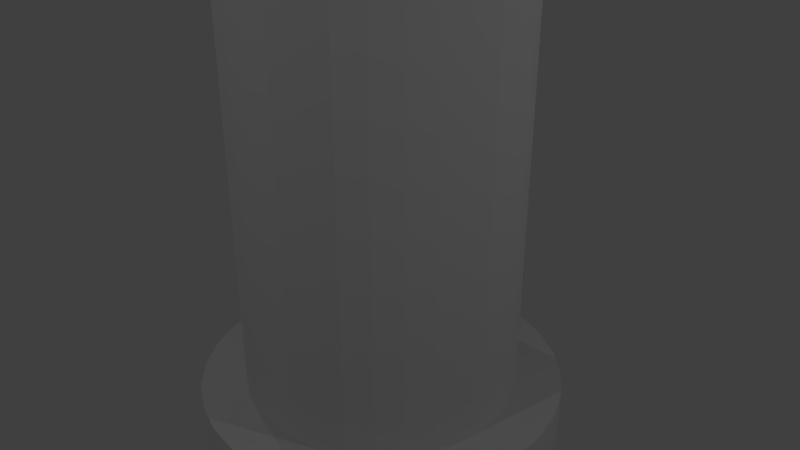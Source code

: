 # Source: Axel.blend  (saved by Blender 2.79.0; exported with 4.5.12 LTS)
import bpy
from mathutils import Matrix  # noqa: F401  (used for matrix-valued properties, if any)

bpy.ops.wm.read_factory_settings(use_empty=True)
scene = bpy.context.scene
scene.name = 'Scene'

# ---- collections
col_collection_1 = bpy.data.collections.new('Collection 1'); scene.collection.children.link(col_collection_1)

# ---- world
world_world = bpy.data.worlds.new('World'); scene.world = world_world
world_world.color = (0.05088, 0.05088, 0.05088)
world_world.use_sun_shadow = False
world_world.sun_shadow_jitter_overblur = 0.0
world_world.cycles.sampling_method = 'MANUAL'

# ---- cameras
cam_camera = bpy.data.cameras.new('Camera')
cam_camera.clip_end = 100.0
cam_camera.lens = 35.0
cam_camera.sensor_width = 32.0
cam_camera.sensor_height = 18.0
cam_camera.ortho_scale = 7.314
cam_camera.dof.focus_distance = 0.0
cam_camera.dof.aperture_fstop = 128.0

# ---- lights
light_lamp_003 = bpy.data.lights.new('Lamp.003', 'POINT')
light_lamp_003.transmission_factor = 0.0
light_lamp_003.cutoff_distance = 30.0
light_lamp_003.energy = 100.0
light_lamp_003.shadow_buffer_clip_start = 1.001
light_lamp_003.shadow_soft_size = 0.1
light_lamp_003.shadow_maximum_resolution = 0.006
light_lamp_003.use_absolute_resolution = True
light_lamp_002 = bpy.data.lights.new('Lamp.002', 'POINT')
light_lamp_002.transmission_factor = 0.0
light_lamp_002.cutoff_distance = 30.0
light_lamp_002.energy = 100.0
light_lamp_002.shadow_buffer_clip_start = 1.001
light_lamp_002.shadow_soft_size = 0.1
light_lamp_002.shadow_maximum_resolution = 0.006
light_lamp_002.use_absolute_resolution = True
light_lamp_001 = bpy.data.lights.new('Lamp.001', 'POINT')
light_lamp_001.transmission_factor = 0.0
light_lamp_001.cutoff_distance = 30.0
light_lamp_001.energy = 100.0
light_lamp_001.shadow_buffer_clip_start = 1.001
light_lamp_001.shadow_soft_size = 0.1
light_lamp_001.shadow_maximum_resolution = 0.006
light_lamp_001.use_absolute_resolution = True
light_lamp = bpy.data.lights.new('Lamp', 'POINT')
light_lamp.transmission_factor = 0.0
light_lamp.cutoff_distance = 30.0
light_lamp.energy = 100.0
light_lamp.shadow_buffer_clip_start = 1.001
light_lamp.shadow_soft_size = 0.1
light_lamp.shadow_maximum_resolution = 0.006
light_lamp.use_absolute_resolution = True

# ---- meshes
me_cylinder_005 = bpy.data.meshes.new('Cylinder.005')
me_cylinder_005.from_pydata([(0.0, 1.0, -1.0), (0.0, 1.0, 1.0), (0.1951, 0.9808, -1.0), (0.1951, 0.9808, 1.0), (0.3827, 0.9239, -1.0), (0.3827, 0.9239, 1.0), (0.5556, 0.8315, -1.0), (0.5556, 0.8315, 1.0), (0.7071, 0.7071, -1.0), (0.7071, 0.7071, 1.0), (0.8315, 0.5556, -1.0), (0.8315, 0.5556, 1.0), (0.9239, 0.3827, -1.0), (0.9239, 0.3827, 1.0), (0.9808, 0.1951, -1.0), (0.9808, 0.1951, 1.0), (1.0, 7.55e-08, -1.0), (1.0, 7.55e-08, 1.0), (0.9808, -0.1951, -1.0), (0.9808, -0.1951, 1.0), (0.9239, -0.3827, -1.0), (0.9239, -0.3827, 1.0), (0.8315, -0.5556, -1.0), (0.8315, -0.5556, 1.0), (0.7071, -0.7071, -1.0), (0.7071, -0.7071, 1.0), (0.5556, -0.8315, -1.0), (0.5556, -0.8315, 1.0), (0.3827, -0.9239, -1.0), (0.3827, -0.9239, 1.0), (0.1951, -0.9808, -1.0), (0.1951, -0.9808, 1.0), (-3.258e-07, -1.0, -1.0), (-3.258e-07, -1.0, 1.0), (-0.1951, -0.9808, -1.0), (-0.1951, -0.9808, 1.0), (-0.3827, -0.9239, -1.0), (-0.3827, -0.9239, 1.0), (-0.5556, -0.8315, -1.0), (-0.5556, -0.8315, 1.0), (-0.7071, -0.7071, -1.0), (-0.7071, -0.7071, 1.0), (-0.8315, -0.5556, -1.0), (-0.8315, -0.5556, 1.0), (-0.9239, -0.3827, -1.0), (-0.9239, -0.3827, 1.0), (-0.9808, -0.1951, -1.0), (-0.9808, -0.1951, 1.0), (-1.0, 9.656e-07, -1.0), (-1.0, 9.656e-07, 1.0), (-0.9808, 0.1951, -1.0), (-0.9808, 0.1951, 1.0), (-0.9239, 0.3827, -1.0), (-0.9239, 0.3827, 1.0), (-0.8315, 0.5556, -1.0), (-0.8315, 0.5556, 1.0), (-0.7071, 0.7071, -1.0), (-0.7071, 0.7071, 1.0), (-0.5556, 0.8315, -1.0), (-0.5556, 0.8315, 1.0), (-0.3827, 0.9239, -1.0), (-0.3827, 0.9239, 1.0), (-0.1951, 0.9808, -1.0), (-0.1951, 0.9808, 1.0), (0.0, 1.0, 17.4), (0.0, 1.0, 19.4), (0.1951, 0.9808, 17.4), (0.1951, 0.9808, 19.4), (0.3827, 0.9239, 17.4), (0.3827, 0.9239, 19.4), (0.5556, 0.8315, 17.4), (0.5556, 0.8315, 19.4), (0.7071, 0.7071, 17.4), (0.7071, 0.7071, 19.4), (0.8315, 0.5556, 17.4), (0.8315, 0.5556, 19.4), (0.9239, 0.3827, 17.4), (0.9239, 0.3827, 19.4), (0.9808, 0.1951, 17.4), (0.9808, 0.1951, 19.4), (1.0, 1.351e-07, 17.4), (1.0, 1.351e-07, 19.4), (0.9808, -0.1951, 17.4), (0.9808, -0.1951, 19.4), (0.9239, -0.3827, 17.4), (0.9239, -0.3827, 19.4), (0.8315, -0.5556, 17.4), (0.8315, -0.5556, 19.4), (0.7071, -0.7071, 17.4), (0.7071, -0.7071, 19.4), (0.5556, -0.8315, 17.4), (0.5556, -0.8315, 19.4), (0.3827, -0.9239, 17.4), (0.3827, -0.9239, 19.4), (0.1951, -0.9808, 17.4), (0.1951, -0.9808, 19.4), (-3.258e-07, -1.0, 17.4), (-3.258e-07, -1.0, 19.4), (-0.1951, -0.9808, 17.4), (-0.1951, -0.9808, 19.4), (-0.3827, -0.9239, 17.4), (-0.3827, -0.9239, 19.4), (-0.5556, -0.8315, 17.4), (-0.5556, -0.8315, 19.4), (-0.7071, -0.7071, 17.4), (-0.7071, -0.7071, 19.4), (-0.8315, -0.5556, 17.4), (-0.8315, -0.5556, 19.4), (-0.9239, -0.3827, 17.4), (-0.9239, -0.3827, 19.4), (-0.9808, -0.1951, 17.4), (-0.9808, -0.1951, 19.4), (-1.0, 1.025e-06, 17.4), (-1.0, 1.025e-06, 19.4), (-0.9808, 0.1951, 17.4), (-0.9808, 0.1951, 19.4), (-0.9239, 0.3827, 17.4), (-0.9239, 0.3827, 19.4), (-0.8315, 0.5556, 17.4), (-0.8315, 0.5556, 19.4), (-0.7071, 0.7071, 17.4), (-0.7071, 0.7071, 19.4), (-0.5556, 0.8315, 17.4), (-0.5556, 0.8315, 19.4), (-0.3827, 0.9239, 17.4), (-0.3827, 0.9239, 19.4), (-0.1951, 0.9808, 17.4), (-0.1951, 0.9808, 19.4), (0.001118, 0.7468, -0.6728), (0.001118, 0.7468, 19.33), (0.1474, 0.7324, -0.6728), (0.1474, 0.7324, 19.33), (0.2881, 0.6897, -0.6728), (0.2881, 0.6897, 19.33), (0.4178, 0.6204, -0.6728), (0.4178, 0.6204, 19.33), (0.5314, 0.5272, -0.6728), (0.5314, 0.5272, 19.33), (0.6247, 0.4135, -0.6728), (0.6247, 0.4135, 19.33), (0.694, 0.2838, -0.6728), (0.694, 0.2838, 19.33), (0.7367, 0.1432, -0.6728), (0.7367, 0.1432, 19.33), (0.7511, -0.003168, -0.6728), (0.7511, -0.003168, 19.33), (0.7367, -0.1495, -0.6728), (0.7367, -0.1495, 19.33), (0.694, -0.2902, -0.6728), (0.694, -0.2902, 19.33), (0.6247, -0.4198, -0.6728), (0.6247, -0.4198, 19.33), (0.5314, -0.5335, -0.6728), (0.5314, -0.5335, 19.33), (0.4178, -0.6268, -0.6728), (0.4178, -0.6268, 19.33), (0.2881, -0.6961, -0.6728), (0.2881, -0.6961, 19.33), (0.1474, -0.7388, -0.6728), (0.1474, -0.7388, 19.33), (0.001118, -0.7532, -0.6728), (0.001118, -0.7532, 19.33), (-0.1452, -0.7388, -0.6728), (-0.1452, -0.7388, 19.33), (-0.2859, -0.6961, -0.6728), (-0.2859, -0.6961, 19.33), (-0.4156, -0.6268, -0.6728), (-0.4156, -0.6268, 19.33), (-0.5292, -0.5335, -0.6728), (-0.5292, -0.5335, 19.33), (-0.6225, -0.4198, -0.6728), (-0.6225, -0.4198, 19.33), (-0.6918, -0.2902, -0.6728), (-0.6918, -0.2902, 19.33), (-0.7345, -0.1495, -0.6728), (-0.7345, -0.1495, 19.33), (-0.7489, -0.003167, -0.6728), (-0.7489, -0.003167, 19.33), (-0.7345, 0.1432, -0.6728), (-0.7345, 0.1432, 19.33), (-0.6918, 0.2838, -0.6728), (-0.6918, 0.2838, 19.33), (-0.6225, 0.4135, -0.6728), (-0.6225, 0.4135, 19.33), (-0.5292, 0.5272, -0.6728), (-0.5292, 0.5272, 19.33), (-0.4156, 0.6204, -0.6728), (-0.4156, 0.6204, 19.33), (-0.2859, 0.6897, -0.6728), (-0.2859, 0.6897, 19.33), (-0.1452, 0.7324, -0.6728), (-0.1452, 0.7324, 19.33)], [], [(0, 1, 3, 2), (2, 3, 5, 4), (4, 5, 7, 6), (6, 7, 9, 8), (8, 9, 11, 10), (10, 11, 13, 12), (12, 13, 15, 14), (14, 15, 17, 16), (16, 17, 19, 18), (18, 19, 21, 20), (20, 21, 23, 22), (22, 23, 25, 24), (24, 25, 27, 26), (26, 27, 29, 28), (28, 29, 31, 30), (30, 31, 33, 32), (32, 33, 35, 34), (34, 35, 37, 36), (36, 37, 39, 38), (38, 39, 41, 40), (40, 41, 43, 42), (42, 43, 45, 44), (44, 45, 47, 46), (46, 47, 49, 48), (48, 49, 51, 50), (50, 51, 53, 52), (52, 53, 55, 54), (54, 55, 57, 56), (56, 57, 59, 58), (58, 59, 61, 60), (3, 1, 63, 61, 59, 57, 55, 53, 51, 49, 47, 45, 43, 41, 39, 37, 35, 33, 31, 29, 27, 25, 23, 21, 19, 17, 15, 13, 11, 9, 7, 5), (60, 61, 63, 62), (62, 63, 1, 0), (0, 2, 4, 6, 8, 10, 12, 14, 16, 18, 20, 22, 24, 26, 28, 30, 32, 34, 36, 38, 40, 42, 44, 46, 48, 50, 52, 54, 56, 58, 60, 62), (64, 65, 67, 66), (66, 67, 69, 68), (68, 69, 71, 70), (70, 71, 73, 72), (72, 73, 75, 74), (74, 75, 77, 76), (76, 77, 79, 78), (78, 79, 81, 80), (80, 81, 83, 82), (82, 83, 85, 84), (84, 85, 87, 86), (86, 87, 89, 88), (88, 89, 91, 90), (90, 91, 93, 92), (92, 93, 95, 94), (94, 95, 97, 96), (96, 97, 99, 98), (98, 99, 101, 100), (100, 101, 103, 102), (102, 103, 105, 104), (104, 105, 107, 106), (106, 107, 109, 108), (108, 109, 111, 110), (110, 111, 113, 112), (112, 113, 115, 114), (114, 115, 117, 116), (116, 117, 119, 118), (118, 119, 121, 120), (120, 121, 123, 122), (122, 123, 125, 124), (67, 65, 127, 125, 123, 121, 119, 117, 115, 113, 111, 109, 107, 105, 103, 101, 99, 97, 95, 93, 91, 89, 87, 85, 83, 81, 79, 77, 75, 73, 71, 69), (124, 125, 127, 126), (126, 127, 65, 64), (64, 66, 68, 70, 72, 74, 76, 78, 80, 82, 84, 86, 88, 90, 92, 94, 96, 98, 100, 102, 104, 106, 108, 110, 112, 114, 116, 118, 120, 122, 124, 126), (128, 129, 131, 130), (130, 131, 133, 132), (132, 133, 135, 134), (134, 135, 137, 136), (136, 137, 139, 138), (138, 139, 141, 140), (140, 141, 143, 142), (142, 143, 145, 144), (144, 145, 147, 146), (146, 147, 149, 148), (148, 149, 151, 150), (150, 151, 153, 152), (152, 153, 155, 154), (154, 155, 157, 156), (156, 157, 159, 158), (158, 159, 161, 160), (160, 161, 163, 162), (162, 163, 165, 164), (164, 165, 167, 166), (166, 167, 169, 168), (168, 169, 171, 170), (170, 171, 173, 172), (172, 173, 175, 174), (174, 175, 177, 176), (176, 177, 179, 178), (178, 179, 181, 180), (180, 181, 183, 182), (182, 183, 185, 184), (184, 185, 187, 186), (186, 187, 189, 188), (131, 129, 191, 189, 187, 185, 183, 181, 179, 177, 175, 173, 171, 169, 167, 165, 163, 161, 159, 157, 155, 153, 151, 149, 147, 145, 143, 141, 139, 137, 135, 133), (188, 189, 191, 190), (190, 191, 129, 128), (128, 130, 132, 134, 136, 138, 140, 142, 144, 146, 148, 150, 152, 154, 156, 158, 160, 162, 164, 166, 168, 170, 172, 174, 176, 178, 180, 182, 184, 186, 188, 190)])
_uv = me_cylinder_005.uv_layers.new(name='UVMap')
_uv.uv.foreach_set('vector', [0.6337, 0.0006111, 0.6337, 0.1545, 0.6253, 0.1545, 0.6253, 0.0006111, 0.624, 0.4659, 0.624, 0.6198, 0.6156, 0.6198, 0.6156, 0.4659, 0.624, 0.1557, 0.624, 0.3096, 0.6156, 0.3096, 0.6156, 0.1557, 0.2032, 0.3093, 0.2032, 0.4632, 0.1947, 0.4632, 0.1947, 0.3093, 0.09858, 0.271, 0.09858, 0.4249, 0.09009, 0.4249, 0.09009, 0.271, 0.08887, 0.271, 0.08887, 0.4249, 0.08039, 0.4249, 0.08039, 0.271, 0.1277, 0.271, 0.1277, 0.4249, 0.1192, 0.4249, 0.1192, 0.271, 0.02304, 0.155, 0.02304, 0.3088, 0.01456, 0.3088, 0.01456, 0.155, 0.2129, 0.4644, 0.2129, 0.6183, 0.2045, 0.6183, 0.2045, 0.4644, 0.1644, 0.4261, 0.1644, 0.58, 0.1559, 0.58, 0.1559, 0.4261, 0.2324, 0.4644, 0.2323, 0.6183, 0.2239, 0.6183, 0.2239, 0.4644, 0.1741, 0.271, 0.1741, 0.4249, 0.1656, 0.4249, 0.1656, 0.271, 0.1374, 0.271, 0.1374, 0.4249, 0.1289, 0.4249, 0.1289, 0.271, 0.1644, 0.271, 0.1644, 0.4249, 0.1559, 0.4249, 0.1559, 0.271, 0.01333, 0.155, 0.01333, 0.3088, 0.004849, 0.3088, 0.004851, 0.155, 0.03275, 0.155, 0.03275, 0.3088, 0.02426, 0.3088, 0.02427, 0.155, 0.04246, 0.155, 0.04246, 0.3088, 0.03397, 0.3088, 0.03397, 0.155, 0.118, 0.271, 0.118, 0.4249, 0.1095, 0.4249, 0.1095, 0.271, 0.1083, 0.271, 0.1083, 0.4249, 0.0998, 0.4249, 0.0998, 0.271, 0.1471, 0.271, 0.1471, 0.4249, 0.1386, 0.4249, 0.1386, 0.271, 0.08887, 0.4261, 0.08887, 0.58, 0.08039, 0.58, 0.08039, 0.4261, 0.07916, 0.271, 0.07916, 0.4249, 0.07068, 0.4249, 0.07068, 0.271, 0.03275, 0.4652, 0.03275, 0.619, 0.02426, 0.619, 0.02426, 0.4652, 0.06946, 0.4261, 0.06946, 0.58, 0.06097, 0.58, 0.06097, 0.4261, 0.1935, 0.3093, 0.1935, 0.4632, 0.185, 0.4632, 0.185, 0.3093, 0.624, 0.0006111, 0.624, 0.1545, 0.6156, 0.1545, 0.6156, 0.0006111, 0.1741, 0.4261, 0.1741, 0.58, 0.1656, 0.58, 0.1656, 0.4261, 0.624, 0.3108, 0.624, 0.4647, 0.6156, 0.4647, 0.6156, 0.3108, 0.04245, 0.4652, 0.04245, 0.619, 0.03397, 0.619, 0.03397, 0.4652, 0.1935, 0.4644, 0.1935, 0.6183, 0.185, 0.6183, 0.185, 0.4644, 0.1353, 0.1537, 0.1268, 0.1537, 0.1185, 0.1508, 0.1106, 0.145, 0.1036, 0.1367, 0.09759, 0.126, 0.09287, 0.1134, 0.08963, 0.09951, 0.08797, 0.08472, 0.08797, 0.06964, 0.08963, 0.05484, 0.09287, 0.04091, 0.09759, 0.02837, 0.1036, 0.0177, 0.1106, 0.009325, 0.1185, 0.003554, 0.1268, 0.0006111, 0.1353, 0.0006111, 0.1436, 0.003554, 0.1514, 0.009325, 0.1585, 0.0177, 0.1645, 0.02837, 0.1692, 0.04091, 0.1725, 0.05484, 0.1741, 0.06964, 0.1741, 0.08472, 0.1725, 0.09951, 0.1692, 0.1134, 0.1645, 0.126, 0.1585, 0.1367, 0.1514, 0.145, 0.1436, 0.1508, 0.2421, 0.4644, 0.2421, 0.6183, 0.2336, 0.6183, 0.2336, 0.4644, 0.6435, 0.1557, 0.6435, 0.3096, 0.635, 0.3096, 0.635, 0.1557, 0.2142, 0.0006111, 0.2226, 0.0006111, 0.231, 0.003554, 0.2388, 0.009325, 0.2459, 0.0177, 0.2519, 0.02837, 0.2566, 0.04091, 0.2598, 0.05484, 0.2615, 0.06964, 0.2615, 0.08472, 0.2598, 0.09951, 0.2566, 0.1134, 0.2519, 0.126, 0.2459, 0.1367, 0.2388, 0.145, 0.231, 0.1508, 0.2226, 0.1537, 0.2142, 0.1537, 0.2058, 0.1508, 0.198, 0.145, 0.1909, 0.1367, 0.1849, 0.126, 0.1802, 0.1134, 0.177, 0.09951, 0.1753, 0.08472, 0.1753, 0.06964, 0.177, 0.05484, 0.1802, 0.04091, 0.1849, 0.02837, 0.1909, 0.0177, 0.198, 0.009325, 0.2058, 0.003553, 0.05975, 0.4261, 0.05975, 0.58, 0.05127, 0.58, 0.05127, 0.4261, 0.2129, 0.3093, 0.2129, 0.4632, 0.2045, 0.4632, 0.2045, 0.3093, 0.6337, 0.4659, 0.6337, 0.6198, 0.6253, 0.6198, 0.6253, 0.4659, 0.6337, 0.1557, 0.6337, 0.3096, 0.6253, 0.3096, 0.6253, 0.1557, 0.2421, 0.3093, 0.2421, 0.4632, 0.2336, 0.4632, 0.2336, 0.3093, 0.1277, 0.4261, 0.1277, 0.58, 0.1192, 0.58, 0.1192, 0.4261, 0.04246, 0.3101, 0.04246, 0.4639, 0.03397, 0.4639, 0.03397, 0.3101, 0.6337, 0.3108, 0.6337, 0.4647, 0.6253, 0.4647, 0.6253, 0.3108, 0.2032, 0.4644, 0.2032, 0.6183, 0.1947, 0.6183, 0.1947, 0.4644, 0.03275, 0.3101, 0.03275, 0.4639, 0.02426, 0.4639, 0.02426, 0.3101, 0.1838, 0.4644, 0.1838, 0.6183, 0.1753, 0.6183, 0.1753, 0.4644, 0.02304, 0.3101, 0.02304, 0.4639, 0.01456, 0.4639, 0.01456, 0.3101, 0.2518, 0.3093, 0.2518, 0.4632, 0.2433, 0.4632, 0.2433, 0.3093, 0.1083, 0.4261, 0.1083, 0.58, 0.0998, 0.58, 0.0998, 0.4261, 0.01333, 0.4652, 0.01333, 0.619, 0.004851, 0.619, 0.004851, 0.4652, 0.2615, 0.3093, 0.2615, 0.4632, 0.253, 0.4632, 0.253, 0.3093, 0.02304, 0.4652, 0.02304, 0.619, 0.01456, 0.619, 0.01456, 0.4652, 0.1471, 0.4261, 0.1471, 0.58, 0.1386, 0.58, 0.1386, 0.4261, 0.1838, 0.3093, 0.1838, 0.4632, 0.1753, 0.4632, 0.1753, 0.3093, 0.01333, 0.3101, 0.01333, 0.4639, 0.004851, 0.4639, 0.004851, 0.3101, 0.2615, 0.4644, 0.2615, 0.6183, 0.253, 0.6183, 0.253, 0.4644, 0.2324, 0.3093, 0.2323, 0.4632, 0.2239, 0.4632, 0.2239, 0.3093, 0.2226, 0.4644, 0.2226, 0.6183, 0.2142, 0.6183, 0.2142, 0.4644, 0.118, 0.4261, 0.118, 0.58, 0.1095, 0.58, 0.1095, 0.4261, 0.1374, 0.4261, 0.1374, 0.58, 0.1289, 0.58, 0.1289, 0.4261, 0.2226, 0.3093, 0.2226, 0.4632, 0.2142, 0.4632, 0.2142, 0.3093, 0.05975, 0.271, 0.05975, 0.4249, 0.05127, 0.4249, 0.05127, 0.271, 0.09858, 0.4261, 0.09858, 0.58, 0.09009, 0.58, 0.09009, 0.4261, 0.07916, 0.4261, 0.07916, 0.58, 0.07068, 0.58, 0.07068, 0.4261, 0.06946, 0.271, 0.06946, 0.4249, 0.06097, 0.4249, 0.06097, 0.271, 0.03112, 0.1508, 0.02328, 0.145, 0.01623, 0.1367, 0.01023, 0.126, 0.005513, 0.1134, 0.002266, 0.09951, 0.0006111, 0.08472, 0.0006111, 0.06964, 0.002266, 0.05484, 0.005513, 0.04091, 0.01023, 0.02837, 0.01623, 0.0177, 0.02328, 0.009325, 0.03112, 0.003553, 0.03944, 0.0006111, 0.04792, 0.0006111, 0.05624, 0.003554, 0.06408, 0.009325, 0.07113, 0.0177, 0.07713, 0.02837, 0.08185, 0.04091, 0.08509, 0.05484, 0.08675, 0.06964, 0.08675, 0.08472, 0.08509, 0.09951, 0.08185, 0.1134, 0.07713, 0.126, 0.07113, 0.1367, 0.06408, 0.145, 0.05624, 0.1508, 0.04792, 0.1537, 0.03944, 0.1537, 0.2518, 0.4644, 0.2518, 0.6183, 0.2433, 0.6183, 0.2433, 0.4644, 0.6435, 0.4659, 0.6435, 0.6198, 0.635, 0.6198, 0.635, 0.4659, 0.2226, 0.155, 0.231, 0.1579, 0.2388, 0.1637, 0.2459, 0.1721, 0.2519, 0.1827, 0.2566, 0.1953, 0.2598, 0.2092, 0.2615, 0.224, 0.2615, 0.2391, 0.2598, 0.2539, 0.2566, 0.2678, 0.2519, 0.2803, 0.2459, 0.291, 0.2388, 0.2994, 0.231, 0.3052, 0.2226, 0.3081, 0.2142, 0.3081, 0.2058, 0.3052, 0.198, 0.2994, 0.1909, 0.291, 0.1849, 0.2803, 0.1802, 0.2678, 0.177, 0.2539, 0.1753, 0.2391, 0.1753, 0.224, 0.177, 0.2092, 0.1802, 0.1953, 0.1849, 0.1827, 0.1909, 0.1721, 0.198, 0.1637, 0.2058, 0.1579, 0.2142, 0.155, 0.4048, 0.0006111, 0.4048, 0.9993, 0.395, 0.9994, 0.395, 0.0007363, 0.3828, 0.0006111, 0.3828, 0.9993, 0.373, 0.9994, 0.373, 0.0007363, 0.6033, 0.0006111, 0.6033, 0.9993, 0.5935, 0.9994, 0.5935, 0.0007363, 0.5813, 0.0006111, 0.5813, 0.9993, 0.5715, 0.9994, 0.5715, 0.0007363, 0.5261, 0.0006111, 0.5261, 0.9993, 0.5163, 0.9994, 0.5163, 0.0007362, 0.5923, 0.0006111, 0.5923, 0.9993, 0.5825, 0.9994, 0.5825, 0.0007363, 0.4269, 0.0006111, 0.4269, 0.9993, 0.4171, 0.9994, 0.4171, 0.0007363, 0.6143, 0.0006111, 0.6143, 0.9993, 0.6045, 0.9994, 0.6045, 0.0007363, 0.4159, 0.0006111, 0.4159, 0.9993, 0.4061, 0.9994, 0.4061, 0.0007363, 0.3938, 0.0006111, 0.3938, 0.9993, 0.384, 0.9994, 0.384, 0.0007364, 0.2946, 0.0006111, 0.2946, 0.9993, 0.2847, 0.9994, 0.2847, 0.0007363, 0.3276, 0.0006111, 0.3276, 0.9993, 0.3178, 0.9994, 0.3178, 0.0007363, 0.5482, 0.0006111, 0.5482, 0.9993, 0.5384, 0.9994, 0.5384, 0.0007362, 0.4489, 0.0006111, 0.4489, 0.9993, 0.4391, 0.9994, 0.4391, 0.0007363, 0.5151, 0.0006111, 0.5151, 0.9993, 0.5053, 0.9994, 0.5053, 0.0007363, 0.493, 0.0006111, 0.493, 0.9993, 0.4832, 0.9994, 0.4832, 0.0007363, 0.471, 0.0006111, 0.471, 0.9993, 0.4612, 0.9994, 0.4612, 0.0007363, 0.5372, 0.0006111, 0.5372, 0.9993, 0.5274, 0.9994, 0.5274, 0.0007362, 0.46, 0.0006111, 0.46, 0.9993, 0.4502, 0.9994, 0.4502, 0.0007363, 0.3497, 0.0006111, 0.3497, 0.9993, 0.3399, 0.9994, 0.3399, 0.0007363, 0.2835, 0.0006111, 0.2835, 0.9993, 0.2737, 0.9994, 0.2737, 0.0007363, 0.3056, 0.0006111, 0.3056, 0.9993, 0.2958, 0.9994, 0.2958, 0.0007363, 0.3387, 0.0006111, 0.3387, 0.9993, 0.3289, 0.9994, 0.3289, 0.0007364, 0.2725, 0.0006111, 0.2725, 0.9993, 0.2627, 0.9994, 0.2627, 0.0007363, 0.3166, 0.0006111, 0.3166, 0.9993, 0.3068, 0.9994, 0.3068, 0.0007363, 0.482, 0.0006111, 0.482, 0.9993, 0.4722, 0.9994, 0.4722, 0.0007363, 0.5041, 0.0006111, 0.5041, 0.9993, 0.4943, 0.9994, 0.4943, 0.0007363, 0.5592, 0.0006111, 0.5592, 0.9993, 0.5494, 0.9994, 0.5494, 0.0007363, 0.5702, 0.0006111, 0.5702, 0.9993, 0.5604, 0.9994, 0.5604, 0.0007363, 0.3607, 0.0006111, 0.3607, 0.9993, 0.3509, 0.9994, 0.3509, 0.0007363, 0.1324, 0.2676, 0.1265, 0.2633, 0.1212, 0.257, 0.1167, 0.249, 0.1132, 0.2396, 0.1107, 0.2291, 0.1095, 0.218, 0.1095, 0.2067, 0.1107, 0.1956, 0.1132, 0.1852, 0.1167, 0.1758, 0.1212, 0.1678, 0.1265, 0.1615, 0.1324, 0.1572, 0.1386, 0.155, 0.145, 0.155, 0.1512, 0.1572, 0.1571, 0.1615, 0.1624, 0.1678, 0.1669, 0.1758, 0.1704, 0.1852, 0.1729, 0.1956, 0.1741, 0.2067, 0.1741, 0.218, 0.1729, 0.2291, 0.1704, 0.2396, 0.1669, 0.249, 0.1624, 0.257, 0.1571, 0.2633, 0.1512, 0.2676, 0.145, 0.2698, 0.1386, 0.2698, 0.3717, 0.0006111, 0.3717, 0.9993, 0.3619, 0.9994, 0.3619, 0.0007363, 0.4379, 0.0006111, 0.4379, 0.9993, 0.4281, 0.9994, 0.4281, 0.0007363, 0.05539, 0.1678, 0.06068, 0.1615, 0.06656, 0.1572, 0.0728, 0.155, 0.07916, 0.155, 0.0854, 0.1572, 0.09128, 0.1615, 0.09657, 0.1678, 0.1011, 0.1758, 0.1046, 0.1852, 0.107, 0.1956, 0.1083, 0.2067, 0.1083, 0.218, 0.107, 0.2291, 0.1046, 0.2396, 0.1011, 0.249, 0.09657, 0.257, 0.09128, 0.2633, 0.0854, 0.2676, 0.07916, 0.2698, 0.0728, 0.2698, 0.06656, 0.2676, 0.06068, 0.2633, 0.05539, 0.257, 0.05089, 0.249, 0.04736, 0.2396, 0.04492, 0.2291, 0.04368, 0.218, 0.04368, 0.2067, 0.04492, 0.1956, 0.04736, 0.1852, 0.05089, 0.1758])
me_cylinder_005.use_remesh_preserve_volume = False
me_cylinder_005.use_remesh_preserve_attributes = False
me_cylinder_005.use_mirror_vertex_groups = False
me_cylinder_005.update()

# ---- objects
ob_cylinder_002 = bpy.data.objects.new('Cylinder.002', me_cylinder_005)
ob_lamp_003 = bpy.data.objects.new('Lamp.003', light_lamp_003)
ob_lamp_002 = bpy.data.objects.new('Lamp.002', light_lamp_002)
ob_lamp_001 = bpy.data.objects.new('Lamp.001', light_lamp_001)
ob_lamp = bpy.data.objects.new('Lamp', light_lamp)
ob_camera = bpy.data.objects.new('Camera', cam_camera)

# ---- transforms, parenting, visibility, modifiers, constraints
ob_cylinder_002.location = (1.434, -1.085, -0.9895)
ob_cylinder_002.scale = (2.0, 2.0, 0.5)
ob_cylinder_002.lineart.crease_threshold = 0.0
ob_lamp_003.location = (1.108, -0.5913, 10.32)
ob_lamp_003.rotation_euler = (0.6503, 0.05522, 1.866)
ob_lamp_003.lock_rotations_4d = False
ob_lamp_003.empty_display_type = 'ARROWS'
ob_lamp_003.color = (0.0, 0.0, 0.0, 0.0)
ob_lamp_003.lineart.crease_threshold = 0.0
ob_lamp_002.location = (-8.026, -0.1337, 8.308)
ob_lamp_002.rotation_euler = (0.6503, 0.05522, 1.866)
ob_lamp_002.lock_rotations_4d = False
ob_lamp_002.empty_display_type = 'ARROWS'
ob_lamp_002.color = (0.0, 0.0, 0.0, 0.0)
ob_lamp_002.lineart.crease_threshold = 0.0
ob_lamp_001.location = (1.803, -10.02, 7.969)
ob_lamp_001.rotation_euler = (0.6503, 0.05522, 1.866)
ob_lamp_001.lock_rotations_4d = False
ob_lamp_001.empty_display_type = 'ARROWS'
ob_lamp_001.color = (0.0, 0.0, 0.0, 0.0)
ob_lamp_001.lineart.crease_threshold = 0.0
ob_lamp.location = (9.717, 1.005, 6.004)
ob_lamp.rotation_euler = (0.6503, 0.05522, 1.866)
ob_lamp.lock_rotations_4d = False
ob_lamp.empty_display_type = 'ARROWS'
ob_lamp.color = (0.0, 0.0, 0.0, 0.0)
ob_lamp.lineart.crease_threshold = 0.0
ob_camera.location = (7.481, -6.508, 5.344)
ob_camera.rotation_euler = (1.109, 0.0, 0.8149)
ob_camera.lock_rotations_4d = False
ob_camera.empty_display_type = 'ARROWS'
ob_camera.color = (0.0, 0.0, 0.0, 0.0)
ob_camera.display_type = 'WIRE'
ob_camera.lineart.crease_threshold = 0.0

# ---- collection membership
col_collection_1.objects.link(ob_cylinder_002)
col_collection_1.objects.link(ob_lamp_003)
col_collection_1.objects.link(ob_lamp_002)
col_collection_1.objects.link(ob_lamp_001)
col_collection_1.objects.link(ob_lamp)
col_collection_1.objects.link(ob_camera)

# ---- scene / render settings (as saved in the file)
scene.camera = ob_camera
scene.frame_start = 1; scene.frame_end = 250; scene.frame_set(0)
scene.render.engine = 'BLENDER_EEVEE_NEXT'
scene.render.resolution_percentage = 50
scene.render.dither_intensity = 0.0
scene.cycles.use_denoising = False
scene.cycles.samples = 128
scene.cycles.sampling_pattern = 'TABULATED_SOBOL'
scene.cycles.use_adaptive_sampling = False
scene.cycles.use_light_tree = False
scene.cycles.blur_glossy = 0.0
scene.cycles.sample_clamp_indirect = 0.0
scene.view_settings.view_transform = 'Standard'
bpy.context.view_layer.update()
